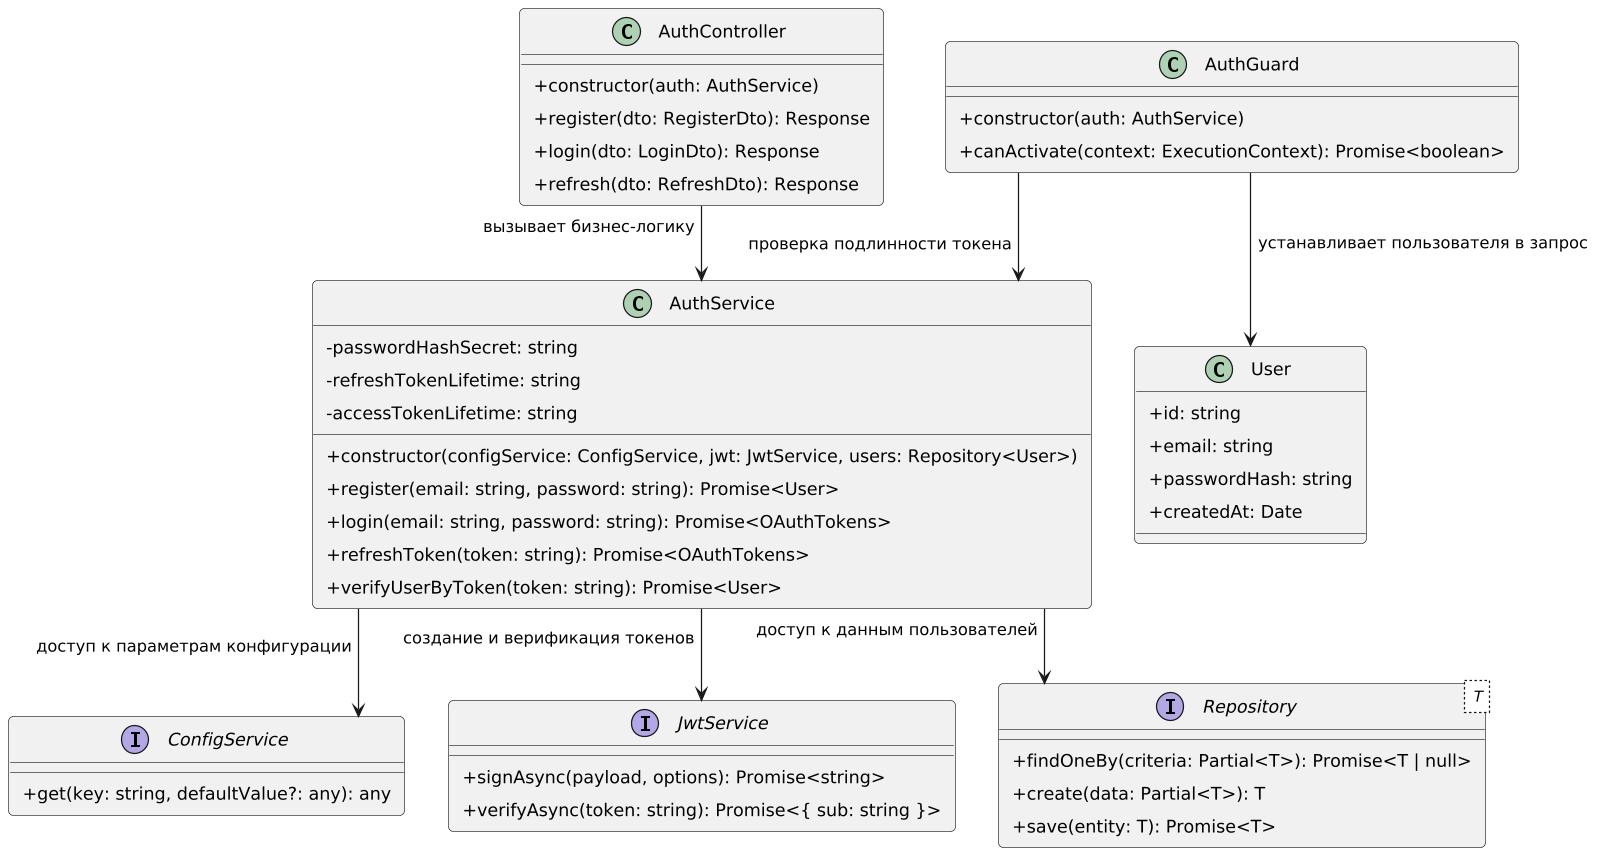

The diagram above was rendered by PlantUML. Its source (embedded in the PNG):
@startuml
top to bottom direction

skinparam classAttributeIconSize 0
skinparam padding 5
skinparam linetype ortho
skinparam shadowing false
skinparam roundcorner 8
skinparam dpi 120

' --- Интерфейсы и зависимости ---
interface ConfigService {
  +get(key: string, defaultValue?: any): any
}

interface JwtService {
  +signAsync(payload, options): Promise<string>
  +verifyAsync(token: string): Promise<{ sub: string }>
}

interface Repository<T> {
  +findOneBy(criteria: Partial<T>): Promise<T | null>
  +create(data: Partial<T>): T
  +save(entity: T): Promise<T>
}

' --- Сущность ---
class User {
  +id: string
  +email: string
  +passwordHash: string
  +createdAt: Date
}

' --- Сервис ---
class AuthService {
  -passwordHashSecret: string
  -refreshTokenLifetime: string
  -accessTokenLifetime: string

  +constructor(configService: ConfigService, jwt: JwtService, users: Repository<User>)
  +register(email: string, password: string): Promise<User>
  +login(email: string, password: string): Promise<OAuthTokens>
  +refreshToken(token: string): Promise<OAuthTokens>
  +verifyUserByToken(token: string): Promise<User>
}

' --- Контроллер ---
class AuthController {
  +constructor(auth: AuthService)
  +register(dto: RegisterDto): Response
  +login(dto: LoginDto): Response
  +refresh(dto: RefreshDto): Response
}

' --- Guard ---
class AuthGuard {
  +constructor(auth: AuthService)
  +canActivate(context: ExecutionContext): Promise<boolean>
}

' --- Связи между компонентами ---
AuthController --> AuthService : вызывает бизнес-логику
AuthService --> Repository : доступ к данным пользователей
AuthService --> JwtService : создание и верификация токенов
AuthService --> ConfigService : доступ к параметрам конфигурации
AuthGuard --> AuthService : проверка подлинности токена
AuthGuard --> User : устанавливает пользователя в запрос
@enduml